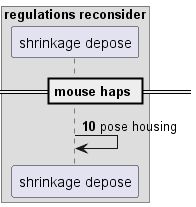

The diagram above was rendered by PlantUML. Its source (embedded in the PNG):
@startuml
box "regulations reconsider"
participant "shrinkage depose" as 0
end box
== mouse haps ==
autonumber 10 9
0 -> 0: pose housing
@enduml